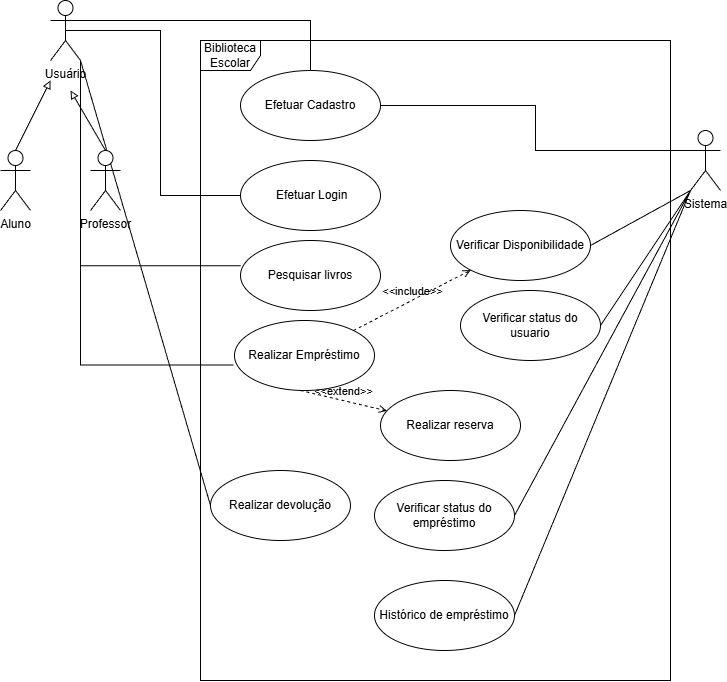

The diagram above was exported from draw.io. Its source (the exported page's mxGraphModel, read from the mxfile embedded in the PNG):
<mxGraphModel dx="1637" dy="871" grid="1" gridSize="10" guides="1" tooltips="1" connect="1" arrows="1" fold="1" page="1" pageScale="1" pageWidth="827" pageHeight="1169" math="0" shadow="0">
  <root>
    <mxCell id="0" />
    <mxCell id="1" parent="0" />
    <mxCell id="49bWZ2-2dyG4hPZ75PhN-38" edge="1" parent="1" source="49bWZ2-2dyG4hPZ75PhN-1" style="edgeStyle=orthogonalEdgeStyle;rounded=0;orthogonalLoop=1;jettySize=auto;html=1;exitX=1;exitY=0.3333333333333333;exitDx=0;exitDy=0;exitPerimeter=0;endArrow=none;endFill=0;" target="49bWZ2-2dyG4hPZ75PhN-11">
      <mxGeometry relative="1" as="geometry" />
    </mxCell>
    <mxCell id="49bWZ2-2dyG4hPZ75PhN-39" edge="1" parent="1" source="49bWZ2-2dyG4hPZ75PhN-1" style="edgeStyle=orthogonalEdgeStyle;rounded=0;orthogonalLoop=1;jettySize=auto;html=1;exitX=0.5;exitY=0.5;exitDx=0;exitDy=0;exitPerimeter=0;entryX=0;entryY=0.5;entryDx=0;entryDy=0;endArrow=none;endFill=0;" target="49bWZ2-2dyG4hPZ75PhN-3">
      <mxGeometry relative="1" as="geometry" />
    </mxCell>
    <mxCell id="49bWZ2-2dyG4hPZ75PhN-53" edge="1" parent="1" source="49bWZ2-2dyG4hPZ75PhN-1" style="rounded=0;orthogonalLoop=1;jettySize=auto;html=1;exitX=1;exitY=1;exitDx=0;exitDy=0;exitPerimeter=0;entryX=0;entryY=0.5;entryDx=0;entryDy=0;endArrow=none;endFill=0;" target="49bWZ2-2dyG4hPZ75PhN-10">
      <mxGeometry relative="1" as="geometry" />
    </mxCell>
    <mxCell id="49bWZ2-2dyG4hPZ75PhN-1" parent="1" style="shape=umlActor;verticalLabelPosition=bottom;verticalAlign=top;html=1;" value="Usuário" vertex="1">
      <mxGeometry height="60" width="30" x="90" y="490" as="geometry" />
    </mxCell>
    <mxCell id="49bWZ2-2dyG4hPZ75PhN-2" parent="1" style="shape=umlFrame;whiteSpace=wrap;html=1;pointerEvents=0;" value="Biblioteca&lt;div&gt;Escolar&lt;/div&gt;" vertex="1">
      <mxGeometry height="640" width="470" x="240" y="530" as="geometry" />
    </mxCell>
    <mxCell id="49bWZ2-2dyG4hPZ75PhN-3" parent="1" style="ellipse;whiteSpace=wrap;html=1;" value="&amp;nbsp;Efetuar Login" vertex="1">
      <mxGeometry height="70" width="140" x="280" y="650" as="geometry" />
    </mxCell>
    <mxCell id="49bWZ2-2dyG4hPZ75PhN-6" parent="1" style="ellipse;whiteSpace=wrap;html=1;" value="Realizar Empréstimo" vertex="1">
      <mxGeometry height="70" width="140" x="274" y="810" as="geometry" />
    </mxCell>
    <mxCell id="49bWZ2-2dyG4hPZ75PhN-7" parent="1" style="ellipse;whiteSpace=wrap;html=1;" value="Realizar reserva" vertex="1">
      <mxGeometry height="70" width="140" x="420" y="880" as="geometry" />
    </mxCell>
    <mxCell id="49bWZ2-2dyG4hPZ75PhN-8" parent="1" style="ellipse;whiteSpace=wrap;html=1;" value="Pesquisar livros" vertex="1">
      <mxGeometry height="70" width="140" x="280" y="730" as="geometry" />
    </mxCell>
    <mxCell id="49bWZ2-2dyG4hPZ75PhN-9" parent="1" style="ellipse;whiteSpace=wrap;html=1;" value="Verificar Disponibilidade" vertex="1">
      <mxGeometry height="70" width="140" x="490" y="700" as="geometry" />
    </mxCell>
    <mxCell id="49bWZ2-2dyG4hPZ75PhN-10" parent="1" style="ellipse;whiteSpace=wrap;html=1;" value="Realizar devolução" vertex="1">
      <mxGeometry height="70" width="140" x="250" y="960" as="geometry" />
    </mxCell>
    <mxCell id="49bWZ2-2dyG4hPZ75PhN-11" parent="1" style="ellipse;whiteSpace=wrap;html=1;" value="Efetuar Cadastro" vertex="1">
      <mxGeometry height="70" width="140" x="280" y="560" as="geometry" />
    </mxCell>
    <mxCell id="49bWZ2-2dyG4hPZ75PhN-12" parent="1" style="ellipse;whiteSpace=wrap;html=1;" value="Verificar status do empréstimo" vertex="1">
      <mxGeometry height="70" width="140" x="414" y="970" as="geometry" />
    </mxCell>
    <mxCell id="49bWZ2-2dyG4hPZ75PhN-13" parent="1" style="ellipse;whiteSpace=wrap;html=1;" value="Verificar status do usuario" vertex="1">
      <mxGeometry height="70" width="140" x="500" y="780" as="geometry" />
    </mxCell>
    <mxCell id="49bWZ2-2dyG4hPZ75PhN-18" edge="1" parent="1" source="49bWZ2-2dyG4hPZ75PhN-14" style="rounded=0;orthogonalLoop=1;jettySize=auto;html=1;exitX=0.5;exitY=0;exitDx=0;exitDy=0;exitPerimeter=0;endArrow=block;endFill=0;">
      <mxGeometry relative="1" as="geometry">
        <mxPoint x="90.00000000000023" y="570" as="targetPoint" />
      </mxGeometry>
    </mxCell>
    <mxCell id="49bWZ2-2dyG4hPZ75PhN-14" parent="1" style="shape=umlActor;verticalLabelPosition=bottom;verticalAlign=top;html=1;" value="Aluno" vertex="1">
      <mxGeometry height="60" width="30" x="40" y="640" as="geometry" />
    </mxCell>
    <mxCell id="49bWZ2-2dyG4hPZ75PhN-20" edge="1" parent="1" source="49bWZ2-2dyG4hPZ75PhN-15" style="rounded=0;orthogonalLoop=1;jettySize=auto;html=1;exitX=0.5;exitY=0;exitDx=0;exitDy=0;exitPerimeter=0;endArrow=block;endFill=0;">
      <mxGeometry relative="1" as="geometry">
        <mxPoint x="110.00000000000023" y="580" as="targetPoint" />
      </mxGeometry>
    </mxCell>
    <mxCell id="49bWZ2-2dyG4hPZ75PhN-15" parent="1" style="shape=umlActor;verticalLabelPosition=bottom;verticalAlign=top;html=1;" value="Professor" vertex="1">
      <mxGeometry height="60" width="30" x="130" y="640" as="geometry" />
    </mxCell>
    <mxCell id="49bWZ2-2dyG4hPZ75PhN-37" edge="1" parent="1" source="49bWZ2-2dyG4hPZ75PhN-21" style="edgeStyle=orthogonalEdgeStyle;rounded=0;orthogonalLoop=1;jettySize=auto;html=1;exitX=0;exitY=0.3333333333333333;exitDx=0;exitDy=0;exitPerimeter=0;endArrow=none;endFill=0;" target="49bWZ2-2dyG4hPZ75PhN-11">
      <mxGeometry relative="1" as="geometry" />
    </mxCell>
    <mxCell id="49bWZ2-2dyG4hPZ75PhN-42" edge="1" parent="1" source="49bWZ2-2dyG4hPZ75PhN-21" style="rounded=0;orthogonalLoop=1;jettySize=auto;html=1;exitX=0;exitY=1;exitDx=0;exitDy=0;exitPerimeter=0;entryX=1;entryY=0.5;entryDx=0;entryDy=0;endArrow=none;endFill=0;" target="49bWZ2-2dyG4hPZ75PhN-9">
      <mxGeometry relative="1" as="geometry" />
    </mxCell>
    <mxCell id="49bWZ2-2dyG4hPZ75PhN-44" edge="1" parent="1" source="49bWZ2-2dyG4hPZ75PhN-21" style="rounded=0;orthogonalLoop=1;jettySize=auto;html=1;exitX=0;exitY=1;exitDx=0;exitDy=0;exitPerimeter=0;entryX=1;entryY=0.5;entryDx=0;entryDy=0;endArrow=none;endFill=0;" target="49bWZ2-2dyG4hPZ75PhN-13">
      <mxGeometry relative="1" as="geometry" />
    </mxCell>
    <mxCell id="49bWZ2-2dyG4hPZ75PhN-51" edge="1" parent="1" source="49bWZ2-2dyG4hPZ75PhN-21" style="rounded=0;orthogonalLoop=1;jettySize=auto;html=1;exitX=0;exitY=1;exitDx=0;exitDy=0;exitPerimeter=0;entryX=1;entryY=0.5;entryDx=0;entryDy=0;endArrow=none;endFill=0;" target="49bWZ2-2dyG4hPZ75PhN-12">
      <mxGeometry relative="1" as="geometry" />
    </mxCell>
    <mxCell id="49bWZ2-2dyG4hPZ75PhN-52" edge="1" parent="1" source="49bWZ2-2dyG4hPZ75PhN-21" style="rounded=0;orthogonalLoop=1;jettySize=auto;html=1;exitX=0;exitY=1;exitDx=0;exitDy=0;exitPerimeter=0;entryX=1;entryY=0.5;entryDx=0;entryDy=0;endArrow=none;endFill=0;" target="49bWZ2-2dyG4hPZ75PhN-49">
      <mxGeometry relative="1" as="geometry" />
    </mxCell>
    <mxCell id="49bWZ2-2dyG4hPZ75PhN-21" parent="1" style="shape=umlActor;verticalLabelPosition=bottom;verticalAlign=top;html=1;" value="Sistema" vertex="1">
      <mxGeometry height="60" width="30" x="730" y="620" as="geometry" />
    </mxCell>
    <mxCell id="49bWZ2-2dyG4hPZ75PhN-43" edge="1" parent="1" source="49bWZ2-2dyG4hPZ75PhN-1" style="edgeStyle=orthogonalEdgeStyle;rounded=0;orthogonalLoop=1;jettySize=auto;html=1;exitX=1;exitY=1;exitDx=0;exitDy=0;exitPerimeter=0;entryX=0.002;entryY=0.36;entryDx=0;entryDy=0;entryPerimeter=0;endArrow=none;endFill=0;" target="49bWZ2-2dyG4hPZ75PhN-8">
      <mxGeometry relative="1" as="geometry" />
    </mxCell>
    <mxCell id="49bWZ2-2dyG4hPZ75PhN-45" edge="1" parent="1" source="49bWZ2-2dyG4hPZ75PhN-1" style="edgeStyle=orthogonalEdgeStyle;rounded=0;orthogonalLoop=1;jettySize=auto;html=1;exitX=1;exitY=1;exitDx=0;exitDy=0;exitPerimeter=0;entryX=-0.007;entryY=0.636;entryDx=0;entryDy=0;entryPerimeter=0;endArrow=none;endFill=0;" target="49bWZ2-2dyG4hPZ75PhN-6">
      <mxGeometry relative="1" as="geometry" />
    </mxCell>
    <mxCell id="49bWZ2-2dyG4hPZ75PhN-47" edge="1" parent="1" source="49bWZ2-2dyG4hPZ75PhN-6" style="html=1;verticalAlign=bottom;labelBackgroundColor=none;endArrow=open;endFill=0;dashed=1;rounded=0;entryX=0;entryY=1;entryDx=0;entryDy=0;" target="49bWZ2-2dyG4hPZ75PhN-9" value="&amp;lt;&amp;lt;include&amp;gt;&amp;gt;">
      <mxGeometry relative="1" width="160" as="geometry">
        <mxPoint x="370" y="830" as="sourcePoint" />
        <mxPoint x="530" y="830" as="targetPoint" />
      </mxGeometry>
    </mxCell>
    <mxCell id="49bWZ2-2dyG4hPZ75PhN-49" parent="1" style="ellipse;whiteSpace=wrap;html=1;" value="Histórico de empréstimo" vertex="1">
      <mxGeometry height="70" width="140" x="414" y="1070" as="geometry" />
    </mxCell>
    <mxCell id="49bWZ2-2dyG4hPZ75PhN-50" edge="1" parent="1" style="html=1;verticalAlign=bottom;labelBackgroundColor=none;endArrow=open;endFill=0;dashed=1;rounded=0;" target="49bWZ2-2dyG4hPZ75PhN-7" value="&amp;lt;&amp;lt;extend&amp;gt;&amp;gt;">
      <mxGeometry relative="1" width="160" as="geometry">
        <mxPoint x="340" y="880" as="sourcePoint" />
        <mxPoint x="500" y="880" as="targetPoint" />
      </mxGeometry>
    </mxCell>
  </root>
</mxGraphModel>